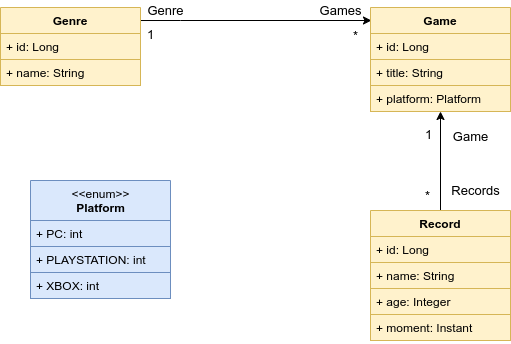

The diagram above was exported from draw.io. Its source (the exported page's mxGraphModel, read from the mxfile embedded in the PNG):
<mxGraphModel dx="868" dy="501" grid="1" gridSize="10" guides="1" tooltips="1" connect="1" arrows="1" fold="1" page="1" pageScale="1" pageWidth="850" pageHeight="1100" math="0" shadow="0">
  <root>
    <mxCell id="0" />
    <mxCell id="1" parent="0" />
    <mxCell id="eRrktfXshJHqzbTEx8Vq-10" style="edgeStyle=orthogonalEdgeStyle;rounded=0;orthogonalLoop=1;jettySize=auto;html=1;entryX=0.007;entryY=0.173;entryDx=0;entryDy=0;entryPerimeter=0;" edge="1" parent="1">
      <mxGeometry relative="1" as="geometry">
        <mxPoint x="210" y="60.01" as="sourcePoint" />
        <mxPoint x="440.98" y="60.00199999999996" as="targetPoint" />
        <Array as="points">
          <mxPoint x="250" y="60.01" />
          <mxPoint x="250" y="60.01" />
        </Array>
      </mxGeometry>
    </mxCell>
    <mxCell id="eRrktfXshJHqzbTEx8Vq-14" value="&lt;span style=&quot;font-size: 13px;&quot;&gt;*&lt;br style=&quot;font-size: 13px;&quot;&gt;&lt;br style=&quot;font-size: 13px;&quot;&gt;&lt;/span&gt;" style="edgeLabel;html=1;align=center;verticalAlign=middle;resizable=0;points=[];fontSize=13;" vertex="1" connectable="0" parent="eRrktfXshJHqzbTEx8Vq-10">
      <mxGeometry x="0.891" y="-2" relative="1" as="geometry">
        <mxPoint x="-3" y="19.01" as="offset" />
      </mxGeometry>
    </mxCell>
    <mxCell id="xchZDtmLFef4ubcGvm1u-1" value="Game" style="swimlane;fontStyle=1;childLayout=stackLayout;horizontal=1;startSize=26;fillColor=#fff2cc;horizontalStack=0;resizeParent=1;resizeParentMax=0;resizeLast=0;collapsible=1;marginBottom=0;strokeColor=#d6b656;" vertex="1" parent="1">
      <mxGeometry x="440" y="47" width="140" height="104" as="geometry" />
    </mxCell>
    <mxCell id="xchZDtmLFef4ubcGvm1u-2" value="+ id: Long" style="text;strokeColor=#d6b656;fillColor=#fff2cc;align=left;verticalAlign=top;spacingLeft=4;spacingRight=4;overflow=hidden;rotatable=0;points=[[0,0.5],[1,0.5]];portConstraint=eastwest;" vertex="1" parent="xchZDtmLFef4ubcGvm1u-1">
      <mxGeometry y="26" width="140" height="26" as="geometry" />
    </mxCell>
    <mxCell id="xchZDtmLFef4ubcGvm1u-3" value="+ title: String" style="text;strokeColor=#d6b656;fillColor=#fff2cc;align=left;verticalAlign=top;spacingLeft=4;spacingRight=4;overflow=hidden;rotatable=0;points=[[0,0.5],[1,0.5]];portConstraint=eastwest;" vertex="1" parent="xchZDtmLFef4ubcGvm1u-1">
      <mxGeometry y="52" width="140" height="26" as="geometry" />
    </mxCell>
    <mxCell id="xchZDtmLFef4ubcGvm1u-4" value="+ platform: Platform&#10;" style="text;strokeColor=#d6b656;fillColor=#fff2cc;align=left;verticalAlign=top;spacingLeft=4;spacingRight=4;overflow=hidden;rotatable=0;points=[[0,0.5],[1,0.5]];portConstraint=eastwest;" vertex="1" parent="xchZDtmLFef4ubcGvm1u-1">
      <mxGeometry y="78" width="140" height="26" as="geometry" />
    </mxCell>
    <mxCell id="eRrktfXshJHqzbTEx8Vq-5" value="Genre" style="swimlane;fontStyle=1;childLayout=stackLayout;horizontal=1;startSize=26;fillColor=#fff2cc;horizontalStack=0;resizeParent=1;resizeParentMax=0;resizeLast=0;collapsible=1;marginBottom=0;strokeColor=#d6b656;" vertex="1" parent="1">
      <mxGeometry x="70" y="47" width="140" height="78" as="geometry" />
    </mxCell>
    <mxCell id="eRrktfXshJHqzbTEx8Vq-6" value="+ id: Long" style="text;strokeColor=#d6b656;fillColor=#fff2cc;align=left;verticalAlign=top;spacingLeft=4;spacingRight=4;overflow=hidden;rotatable=0;points=[[0,0.5],[1,0.5]];portConstraint=eastwest;" vertex="1" parent="eRrktfXshJHqzbTEx8Vq-5">
      <mxGeometry y="26" width="140" height="26" as="geometry" />
    </mxCell>
    <mxCell id="eRrktfXshJHqzbTEx8Vq-7" value="+ name: String" style="text;strokeColor=#d6b656;fillColor=#fff2cc;align=left;verticalAlign=top;spacingLeft=4;spacingRight=4;overflow=hidden;rotatable=0;points=[[0,0.5],[1,0.5]];portConstraint=eastwest;" vertex="1" parent="eRrktfXshJHqzbTEx8Vq-5">
      <mxGeometry y="52" width="140" height="26" as="geometry" />
    </mxCell>
    <mxCell id="eRrktfXshJHqzbTEx8Vq-16" value="Games&lt;br style=&quot;font-size: 13px;&quot;&gt;" style="text;html=1;align=center;verticalAlign=middle;resizable=0;points=[];autosize=1;fontSize=13;" vertex="1" parent="1">
      <mxGeometry x="380" y="40" width="60" height="20" as="geometry" />
    </mxCell>
    <mxCell id="eRrktfXshJHqzbTEx8Vq-17" value="Genre" style="text;html=1;align=center;verticalAlign=middle;resizable=0;points=[];autosize=1;fontSize=13;" vertex="1" parent="1">
      <mxGeometry x="210" y="40" width="50" height="20" as="geometry" />
    </mxCell>
    <mxCell id="eRrktfXshJHqzbTEx8Vq-18" value="&lt;span style=&quot;font-size: 13px&quot;&gt;1&lt;br&gt;&lt;br&gt;&lt;/span&gt;" style="edgeLabel;html=1;align=center;verticalAlign=middle;resizable=0;points=[];" vertex="1" connectable="0" parent="1">
      <mxGeometry x="219.99997779563796" y="80.00186406941314" as="geometry" />
    </mxCell>
    <mxCell id="eRrktfXshJHqzbTEx8Vq-23" value="+ moment: Instant" style="text;strokeColor=#d6b656;fillColor=#fff2cc;align=left;verticalAlign=top;spacingLeft=4;spacingRight=4;overflow=hidden;rotatable=0;points=[[0,0.5],[1,0.5]];portConstraint=eastwest;" vertex="1" parent="1">
      <mxGeometry x="440" y="354" width="140" height="26" as="geometry" />
    </mxCell>
    <mxCell id="eRrktfXshJHqzbTEx8Vq-24" style="edgeStyle=orthogonalEdgeStyle;rounded=0;orthogonalLoop=1;jettySize=auto;html=1;exitX=0.5;exitY=0;exitDx=0;exitDy=0;entryX=0.5;entryY=1;entryDx=0;entryDy=0;" edge="1" parent="1" source="eRrktfXshJHqzbTEx8Vq-19" target="xchZDtmLFef4ubcGvm1u-1">
      <mxGeometry relative="1" as="geometry" />
    </mxCell>
    <mxCell id="eRrktfXshJHqzbTEx8Vq-19" value="Record" style="swimlane;fontStyle=1;childLayout=stackLayout;horizontal=1;startSize=26;fillColor=#fff2cc;horizontalStack=0;resizeParent=1;resizeParentMax=0;resizeLast=0;collapsible=1;marginBottom=0;strokeColor=#d6b656;" vertex="1" parent="1">
      <mxGeometry x="440" y="250" width="140" height="104" as="geometry">
        <mxRectangle x="660" y="136" width="70" height="26" as="alternateBounds" />
      </mxGeometry>
    </mxCell>
    <mxCell id="eRrktfXshJHqzbTEx8Vq-20" value="+ id: Long" style="text;strokeColor=#d6b656;fillColor=#fff2cc;align=left;verticalAlign=top;spacingLeft=4;spacingRight=4;overflow=hidden;rotatable=0;points=[[0,0.5],[1,0.5]];portConstraint=eastwest;" vertex="1" parent="eRrktfXshJHqzbTEx8Vq-19">
      <mxGeometry y="26" width="140" height="26" as="geometry" />
    </mxCell>
    <mxCell id="eRrktfXshJHqzbTEx8Vq-21" value="+ name: String" style="text;strokeColor=#d6b656;fillColor=#fff2cc;align=left;verticalAlign=top;spacingLeft=4;spacingRight=4;overflow=hidden;rotatable=0;points=[[0,0.5],[1,0.5]];portConstraint=eastwest;" vertex="1" parent="eRrktfXshJHqzbTEx8Vq-19">
      <mxGeometry y="52" width="140" height="26" as="geometry" />
    </mxCell>
    <mxCell id="eRrktfXshJHqzbTEx8Vq-22" value="+ age: Integer&#10;" style="text;strokeColor=#d6b656;fillColor=#fff2cc;align=left;verticalAlign=top;spacingLeft=4;spacingRight=4;overflow=hidden;rotatable=0;points=[[0,0.5],[1,0.5]];portConstraint=eastwest;" vertex="1" parent="eRrktfXshJHqzbTEx8Vq-19">
      <mxGeometry y="78" width="140" height="26" as="geometry" />
    </mxCell>
    <mxCell id="eRrktfXshJHqzbTEx8Vq-25" value="&lt;p&gt;Game&lt;/p&gt;" style="text;html=1;align=center;verticalAlign=middle;resizable=0;points=[];autosize=1;horizontal=1;fontSize=13;" vertex="1" parent="1">
      <mxGeometry x="515" y="151" width="50" height="50" as="geometry" />
    </mxCell>
    <mxCell id="eRrktfXshJHqzbTEx8Vq-26" value="Records" style="text;html=1;align=center;verticalAlign=middle;resizable=0;points=[];autosize=1;fontSize=13;" vertex="1" parent="1">
      <mxGeometry x="515" y="220" width="60" height="20" as="geometry" />
    </mxCell>
    <mxCell id="eRrktfXshJHqzbTEx8Vq-27" value="&lt;span style=&quot;font-size: 13px&quot;&gt;1&lt;br style=&quot;font-size: 13px&quot;&gt;&lt;/span&gt;" style="edgeLabel;html=1;align=center;verticalAlign=middle;resizable=0;points=[];horizontal=1;fontSize=13;" vertex="1" connectable="0" parent="1">
      <mxGeometry x="514.999977795638" y="176.00186406941316" as="geometry">
        <mxPoint x="-17" y="-3" as="offset" />
      </mxGeometry>
    </mxCell>
    <mxCell id="eRrktfXshJHqzbTEx8Vq-28" value="&lt;span style=&quot;font-size: 13px&quot;&gt;*&lt;br style=&quot;font-size: 13px&quot;&gt;&lt;/span&gt;" style="edgeLabel;html=1;align=center;verticalAlign=middle;resizable=0;points=[];horizontal=1;fontSize=13;" vertex="1" connectable="0" parent="1">
      <mxGeometry x="509.99997779563796" y="200.00186406941316" as="geometry">
        <mxPoint x="-13" y="34" as="offset" />
      </mxGeometry>
    </mxCell>
    <mxCell id="eRrktfXshJHqzbTEx8Vq-1" value="&amp;lt;&amp;lt;enum&amp;gt;&amp;gt;&lt;br&gt;&lt;b&gt;Platform&lt;br&gt;&lt;/b&gt;" style="swimlane;fontStyle=0;childLayout=stackLayout;horizontal=1;startSize=40;horizontalStack=0;resizeParent=1;resizeParentMax=0;resizeLast=0;collapsible=1;marginBottom=0;rounded=0;shadow=0;glass=0;sketch=0;align=center;html=1;fillColor=#dae8fc;strokeColor=#6c8ebf;" vertex="1" parent="1">
      <mxGeometry x="100" y="220" width="140" height="118" as="geometry" />
    </mxCell>
    <mxCell id="eRrktfXshJHqzbTEx8Vq-2" value="+ PC: int" style="text;strokeColor=#6c8ebf;fillColor=#dae8fc;align=left;verticalAlign=top;spacingLeft=4;spacingRight=4;overflow=hidden;rotatable=0;points=[[0,0.5],[1,0.5]];portConstraint=eastwest;" vertex="1" parent="eRrktfXshJHqzbTEx8Vq-1">
      <mxGeometry y="40" width="140" height="26" as="geometry" />
    </mxCell>
    <mxCell id="eRrktfXshJHqzbTEx8Vq-3" value="+ PLAYSTATION: int" style="text;strokeColor=#6c8ebf;fillColor=#dae8fc;align=left;verticalAlign=top;spacingLeft=4;spacingRight=4;overflow=hidden;rotatable=0;points=[[0,0.5],[1,0.5]];portConstraint=eastwest;" vertex="1" parent="eRrktfXshJHqzbTEx8Vq-1">
      <mxGeometry y="66" width="140" height="26" as="geometry" />
    </mxCell>
    <mxCell id="eRrktfXshJHqzbTEx8Vq-4" value="+ XBOX: int" style="text;strokeColor=#6c8ebf;fillColor=#dae8fc;align=left;verticalAlign=top;spacingLeft=4;spacingRight=4;overflow=hidden;rotatable=0;points=[[0,0.5],[1,0.5]];portConstraint=eastwest;" vertex="1" parent="eRrktfXshJHqzbTEx8Vq-1">
      <mxGeometry y="92" width="140" height="26" as="geometry" />
    </mxCell>
  </root>
</mxGraphModel>